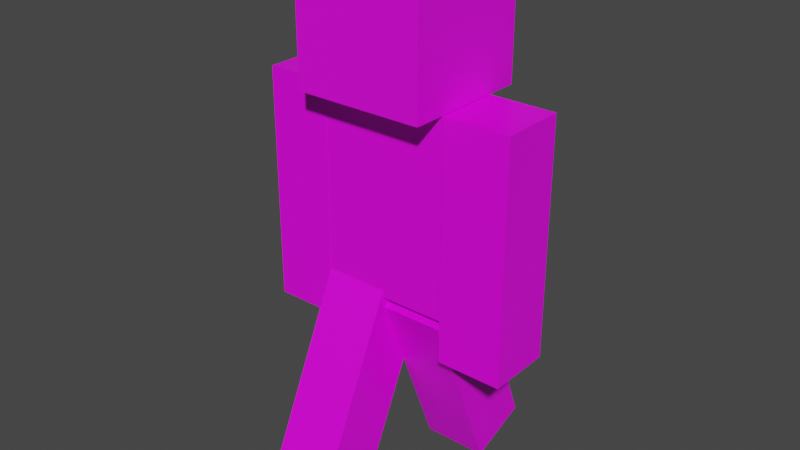 # Source: RigforKrunghfghfgkr.blend  (saved by Blender 2.82.7; exported with 4.5.12 LTS)
import bpy
from mathutils import Matrix  # noqa: F401  (used for matrix-valued properties, if any)

bpy.ops.wm.read_factory_settings(use_empty=True)
scene = bpy.context.scene
scene.name = 'Scene'

# ---- collections
col_collection = bpy.data.collections.new('Collection'); scene.collection.children.link(col_collection)

# ---- images (referenced by path relative to the original .blend; pixels are not part of the script)
import os
ASSET_DIR = os.environ.get("B2B_ASSET_DIR", "")  # directory of the original .blend (textures are referenced by path, not embedded)
HERE = os.path.dirname(os.path.abspath(__file__))  # packed textures are extracted next to this script under _unpacked/

def load_image(name, relpath, width, height, colorspace="sRGB"):
    """Load a texture the original file referenced (path relative to the .blend, or extracted next to this script)."""
    p = next((c for c in (os.path.join(HERE, relpath), os.path.join(ASSET_DIR, relpath)) if relpath and os.path.exists(c)), "")
    if p:
        img = bpy.data.images.load(p, check_existing=True)
        img.name = name
    else:  # same state as the original file: an image datablock whose file is absent (Cycles renders it pink)
        img = bpy.data.images.new(name, width, height)
        img.source = "FILE"
        img.filepath = "//" + (relpath or name)
    img.colorspace_settings.name = colorspace
    return img
img_finnisched_krunkerrm_dl_png_001 = load_image('Finnisched KrunkerrMödl.png.001', 'Finnisched KrunkerrMödl.png', 1024, 1024, 'sRGB')
img_finnisched_krunkerrm_dl_png_002 = load_image('Finnisched KrunkerrMödl.png.002', 'Finnisched KrunkerrMödl.png', 1024, 1024, 'sRGB')

# ---- materials (node trees are filled in below, after node groups)
mat_material_016 = bpy.data.materials.new('Material.016')
mat_material_016.use_transparent_shadow = False
mat_material_016.preview_render_type = 'CUBE'
mat_material_001 = bpy.data.materials.new('Material.001')
mat_material_001.alpha_threshold = 0.0
mat_material_001.use_transparent_shadow = False
mat_material_001.line_color = (0.0, 0.0, 0.0, 1.0)
mat_material_002 = bpy.data.materials.new('Material.002')
mat_material_002.alpha_threshold = 0.0
mat_material_002.use_transparent_shadow = False
mat_material_002.line_color = (0.0, 0.0, 0.0, 1.0)
mat_material_003 = bpy.data.materials.new('Material.003')
mat_material_003.alpha_threshold = 0.0
mat_material_003.use_transparent_shadow = False
mat_material_003.line_color = (0.0, 0.0, 0.0, 1.0)
mat_material_004 = bpy.data.materials.new('Material.004')
mat_material_004.alpha_threshold = 0.0
mat_material_004.use_transparent_shadow = False
mat_material_004.line_color = (0.0, 0.0, 0.0, 1.0)
mat_material_005 = bpy.data.materials.new('Material.005')
mat_material_005.alpha_threshold = 0.0
mat_material_005.use_transparent_shadow = False
mat_material_005.line_color = (0.0, 0.0, 0.0, 1.0)

# ---- material node trees
mat_material_016.use_nodes = True; mat_material_016.node_tree.nodes.clear()
_N = mat_material_016.node_tree.nodes; _L = mat_material_016.node_tree.links
n0 = _N.new('ShaderNodeOutputMaterial'); n0.name = 'Material Output'; n0.location = (300, 300)
n1 = _N.new('ShaderNodeBsdfPrincipled'); n1.name = 'Principled BSDF'; n1.location = (10, 300)
n1.distribution = 'GGX'
n1.subsurface_method = 'BURLEY'
n1.inputs[3].default_value = 1.45
n1.inputs[27].default_value = (0.0, 0.0, 0.0, 1.0)
n1.inputs[28].default_value = 1.0
n2 = _N.new('ShaderNodeTexImage'); n2.name = 'Image Texture'; n2.location = (-280, 280)
n2.image = img_finnisched_krunkerrm_dl_png_001
n2.interpolation = 'Closest'
_L.new(n1.outputs[0], n0.inputs[0])
_L.new(n2.outputs[0], n1.inputs[0])
n0.is_active_output = True
mat_material_001.use_nodes = True; mat_material_001.node_tree.nodes.clear()
_N = mat_material_001.node_tree.nodes; _L = mat_material_001.node_tree.links
n0 = _N.new('ShaderNodeOutputMaterial'); n0.name = 'Material Output'; n0.location = (300, 300)
n1 = _N.new('ShaderNodeBsdfPrincipled'); n1.name = 'Principled BSDF'; n1.location = (10, 300)
n1.distribution = 'GGX'
n1.subsurface_method = 'BURLEY'
n1.inputs[2].default_value = 0.4
n1.inputs[3].default_value = 1.45
n1.inputs[27].default_value = (0.0, 0.0, 0.0, 1.0)
n1.inputs[28].default_value = 1.0
n2 = _N.new('ShaderNodeTexImage'); n2.name = 'Image Texture'; n2.location = (-280, 280)
n2.image = img_finnisched_krunkerrm_dl_png_001
n2.interpolation = 'Closest'
_L.new(n1.outputs[0], n0.inputs[0])
_L.new(n2.outputs[0], n1.inputs[0])
n0.is_active_output = True
mat_material_002.use_nodes = True; mat_material_002.node_tree.nodes.clear()
_N = mat_material_002.node_tree.nodes; _L = mat_material_002.node_tree.links
n0 = _N.new('ShaderNodeOutputMaterial'); n0.name = 'Material Output'; n0.location = (300, 300)
n1 = _N.new('ShaderNodeBsdfPrincipled'); n1.name = 'Principled BSDF'; n1.location = (10, 300)
n1.distribution = 'GGX'
n1.subsurface_method = 'BURLEY'
n1.inputs[2].default_value = 0.4
n1.inputs[3].default_value = 1.45
n1.inputs[27].default_value = (0.0, 0.0, 0.0, 1.0)
n1.inputs[28].default_value = 1.0
n2 = _N.new('ShaderNodeTexImage'); n2.name = 'Image Texture'; n2.location = (-280, 280)
n2.image = img_finnisched_krunkerrm_dl_png_001
n2.interpolation = 'Closest'
_L.new(n1.outputs[0], n0.inputs[0])
_L.new(n2.outputs[0], n1.inputs[0])
n0.is_active_output = True
mat_material_003.use_nodes = True; mat_material_003.node_tree.nodes.clear()
_N = mat_material_003.node_tree.nodes; _L = mat_material_003.node_tree.links
n0 = _N.new('ShaderNodeOutputMaterial'); n0.name = 'Material Output'; n0.location = (300, 300)
n1 = _N.new('ShaderNodeBsdfPrincipled'); n1.name = 'Principled BSDF'; n1.location = (10, 300)
n1.distribution = 'GGX'
n1.subsurface_method = 'BURLEY'
n1.inputs[2].default_value = 0.4
n1.inputs[3].default_value = 1.45
n1.inputs[27].default_value = (0.0, 0.0, 0.0, 1.0)
n1.inputs[28].default_value = 1.0
n2 = _N.new('ShaderNodeTexImage'); n2.name = 'Image Texture'; n2.location = (-280, 280)
n2.image = img_finnisched_krunkerrm_dl_png_001
n2.interpolation = 'Closest'
_L.new(n1.outputs[0], n0.inputs[0])
_L.new(n2.outputs[0], n1.inputs[0])
n0.is_active_output = True
mat_material_004.use_nodes = True; mat_material_004.node_tree.nodes.clear()
_N = mat_material_004.node_tree.nodes; _L = mat_material_004.node_tree.links
n0 = _N.new('ShaderNodeOutputMaterial'); n0.name = 'Material Output'; n0.location = (300, 300)
n1 = _N.new('ShaderNodeBsdfPrincipled'); n1.name = 'Principled BSDF'; n1.location = (10, 300)
n1.distribution = 'GGX'
n1.subsurface_method = 'BURLEY'
n1.inputs[2].default_value = 0.4
n1.inputs[3].default_value = 1.45
n1.inputs[27].default_value = (0.0, 0.0, 0.0, 1.0)
n1.inputs[28].default_value = 1.0
n2 = _N.new('ShaderNodeTexImage'); n2.name = 'Image Texture'; n2.location = (-280, 280)
n2.image = img_finnisched_krunkerrm_dl_png_001
n2.interpolation = 'Closest'
_L.new(n1.outputs[0], n0.inputs[0])
_L.new(n2.outputs[0], n1.inputs[0])
n0.is_active_output = True
mat_material_005.use_nodes = True; mat_material_005.node_tree.nodes.clear()
_N = mat_material_005.node_tree.nodes; _L = mat_material_005.node_tree.links
n0 = _N.new('ShaderNodeOutputMaterial'); n0.name = 'Material Output'; n0.location = (300, 300)
n1 = _N.new('ShaderNodeBsdfPrincipled'); n1.name = 'Principled BSDF'; n1.location = (10, 300)
n1.distribution = 'GGX'
n1.subsurface_method = 'BURLEY'
n1.inputs[2].default_value = 0.4
n1.inputs[3].default_value = 1.45
n1.inputs[27].default_value = (0.0, 0.0, 0.0, 1.0)
n1.inputs[28].default_value = 1.0
n2 = _N.new('ShaderNodeTexImage'); n2.name = 'Image Texture'; n2.location = (-280, 280)
n2.image = img_finnisched_krunkerrm_dl_png_002
n2.interpolation = 'Closest'
_L.new(n1.outputs[0], n0.inputs[0])
_L.new(n2.outputs[0], n1.inputs[0])
n0.is_active_output = True

# ---- world
world_world = bpy.data.worlds.new('World'); scene.world = world_world
world_world.use_nodes = True; world_world.node_tree.nodes.clear()
_N = world_world.node_tree.nodes; _L = world_world.node_tree.links
n0 = _N.new('ShaderNodeOutputWorld'); n0.name = 'World Output'; n0.location = (300, 300)
n1 = _N.new('ShaderNodeBackground'); n1.name = 'Background'; n1.location = (10, 300)
n1.inputs[0].default_value = (0.05088, 0.05088, 0.05088, 1.0)
_L.new(n1.outputs[0], n0.inputs[0])
n0.is_active_output = True
world_world.color = (0.05088, 0.05088, 0.05088)
world_world.use_sun_shadow = False
world_world.sun_shadow_jitter_overblur = 0.0

# ---- meshes
me_cube = bpy.data.meshes.new('Cube')
me_cube.from_pydata([(1.0, 1.0, 2.0), (1.0, 1.0, 0.0), (1.0, -1.0, 2.0), (1.0, -1.0, 0.0), (-1.0, 1.0, 2.0), (-1.0, 1.0, 0.0), (-1.0, -1.0, 2.0), (-1.0, -1.0, 0.0), (1.0, 1.0, 1.0), (-1.0, -1.0, 1.0), (1.0, -1.0, 1.0), (-1.0, 1.0, 1.0), (0.0, 1.0, 0.0), (0.0, -1.0, 2.0), (0.0, -1.0, 0.0), (0.0, 1.0, 2.0), (0.0, 1.0, 1.0), (0.0, -1.0, 1.0), (-1.0, 0.0, 0.0), (1.0, 0.0, 2.0), (-1.0, 0.0, 2.0), (1.0, 0.0, 0.0), (1.0, 0.0, 1.0), (-1.0, 0.0, 1.0), (0.0, 0.0, 0.0), (0.0, 0.0, 2.0)], [], [(25, 20, 6, 13), (17, 13, 6, 9), (23, 20, 4, 11), (24, 21, 3, 14), (22, 19, 2, 10), (16, 15, 0, 8), (12, 16, 8, 1), (21, 22, 10, 3), (18, 23, 11, 5), (14, 17, 9, 7), (3, 10, 17, 14), (5, 11, 16, 12), (11, 4, 15, 16), (18, 24, 14, 7), (10, 2, 13, 17), (19, 25, 13, 2), (0, 15, 25, 19), (5, 12, 24, 18), (7, 9, 23, 18), (1, 8, 22, 21), (8, 0, 19, 22), (12, 1, 21, 24), (9, 6, 20, 23), (15, 4, 20, 25)])
_uv = me_cube.uv_layers.new(name='UVMap')
_uv.uv.foreach_set('vector', [0.313, 0.6874, 0.3131, 0.6248, 0.3757, 0.6248, 0.3756, 0.6874, 0.1877, 0.8125, 0.1876, 0.8751, 0.125, 0.875, 0.1251, 0.8124, 0.1876, 0.9377, 0.2502, 0.9377, 0.2501, 1.0, 0.1875, 1.0, 0.06239, 0.9376, 0.06234, 1.0, -0.0002593, 1.0, -0.0002082, 0.9375, 0.3128, 0.9378, 0.3128, 0.8752, 0.3755, 0.8752, 0.3754, 0.9378, 0.3129, 0.8126, 0.3128, 0.8752, 0.2502, 0.8751, 0.2503, 0.8125, 0.313, 0.75, 0.3129, 0.8126, 0.2503, 0.8125, 0.2504, 0.7499, 0.3127, 1.0, 0.3128, 0.9378, 0.3754, 0.9378, 0.3753, 1.0, 0.125, 0.9376, 0.1876, 0.9377, 0.1875, 1.0, 0.1249, 1.0, 0.1877, 0.7499, 0.1877, 0.8125, 0.1251, 0.8124, 0.1251, 0.7498, 0.2504, 0.7499, 0.2503, 0.8125, 0.1877, 0.8125, 0.1877, 0.7499, 0.3756, 0.75, 0.3755, 0.8126, 0.3129, 0.8126, 0.313, 0.75, 0.3755, 0.8126, 0.3755, 0.8752, 0.3128, 0.8752, 0.3129, 0.8126, 0.06244, 0.875, 0.06239, 0.9376, -0.0002082, 0.9375, -0.0001571, 0.8749, 0.2503, 0.8125, 0.2502, 0.8751, 0.1876, 0.8751, 0.1877, 0.8125, 0.313, 0.75, 0.313, 0.6874, 0.3756, 0.6874, 0.3756, 0.75, 0.2504, 0.7499, 0.2504, 0.6873, 0.313, 0.6874, 0.313, 0.75, 0.125, 0.875, 0.125, 0.9376, 0.06239, 0.9376, 0.06244, 0.875, 0.125, 0.875, 0.1876, 0.8751, 0.1876, 0.9377, 0.125, 0.9376, 0.2501, 1.0, 0.2502, 0.9377, 0.3128, 0.9378, 0.3127, 1.0, 0.2502, 0.9377, 0.2502, 0.8751, 0.3128, 0.8752, 0.3128, 0.9378, 0.125, 0.9376, 0.1249, 1.0, 0.06234, 1.0, 0.06239, 0.9376, 0.1876, 0.8751, 0.2502, 0.8751, 0.2502, 0.9377, 0.1876, 0.9377, 0.2504, 0.6873, 0.2505, 0.6247, 0.3131, 0.6248, 0.313, 0.6874])
me_cube.materials.append(mat_material_016)
me_cube.use_remesh_preserve_volume = False
me_cube.use_remesh_preserve_attributes = False
me_cube.use_mirror_vertex_groups = False
me_cube.update()
me_cube_001 = bpy.data.meshes.new('Cube.001')
me_cube_001.from_pydata([(1.0, 0.5, 1.5), (1.0, 0.5, -1.5), (1.0, -0.5, 1.5), (1.0, -0.5, -1.5), (-1.0, 0.5, 1.5), (-1.0, 0.5, -1.5), (-1.0, -0.5, 1.5), (-1.0, -0.5, -1.5)], [], [(0, 4, 6, 2), (3, 2, 6, 7), (7, 6, 4, 5), (5, 1, 3, 7), (1, 0, 2, 3), (5, 4, 0, 1)])
_uv = me_cube_001.uv_layers.new(name='UVMap')
_uv.uv.foreach_set('vector', [0.856, 0.9661, 0.733, 0.9661, 0.733, 0.9046, 0.856, 0.9046, 0.6113, 0.9049, 0.6113, 0.7205, 0.7342, 0.7205, 0.7342, 0.9049, 0.8583, 0.9059, 0.8583, 0.7215, 0.9197, 0.7215, 0.9197, 0.9059, 0.7341, 0.966, 0.6111, 0.9661, 0.6111, 0.9046, 0.7341, 0.9046, 0.609, 0.7214, 0.609, 0.9058, 0.5475, 0.9058, 0.5475, 0.7214, 0.7342, 0.9049, 0.7342, 0.7205, 0.8572, 0.7205, 0.8572, 0.9049])
me_cube_001.materials.append(mat_material_001)
me_cube_001.use_remesh_preserve_volume = False
me_cube_001.use_remesh_preserve_attributes = False
me_cube_001.use_mirror_vertex_groups = False
me_cube_001.update()
me_cube_002 = bpy.data.meshes.new('Cube.002')
me_cube_002.from_pydata([(0.5, 0.5, 0.0), (0.5, 0.5, -3.0), (0.5, -0.5, 0.0), (0.5, -0.5, -3.0), (-0.5, 0.5, 0.0), (-0.5, 0.5, -3.0), (-0.5, -0.5, 0.0), (-0.5, -0.5, -3.0), (0.5, 0.5, -0.5), (0.5, 0.5, -1.0), (0.5, 0.5, -1.5), (0.5, 0.5, -2.0), (0.5, 0.5, -2.5), (-0.5, -0.5, -2.5), (-0.5, -0.5, -2.0), (-0.5, -0.5, -1.5), (-0.5, -0.5, -1.0), (-0.5, -0.5, -0.5), (0.5, -0.5, -0.5), (0.5, -0.5, -1.0), (0.5, -0.5, -1.5), (0.5, -0.5, -2.0), (0.5, -0.5, -2.5), (-0.5, 0.5, -0.5), (-0.5, 0.5, -1.0), (-0.5, 0.5, -1.5), (-0.5, 0.5, -2.0), (-0.5, 0.5, -2.5), (-7.451e-09, 0.5, -3.0), (-7.451e-09, -0.5, 0.0), (-7.451e-09, -0.5, -3.0), (-7.451e-09, 0.5, 0.0), (-7.451e-09, 0.5, -2.5), (-7.451e-09, 0.5, -2.0), (-7.451e-09, 0.5, -1.5), (-7.451e-09, 0.5, -1.0), (-7.451e-09, 0.5, -0.5), (-7.451e-09, -0.5, -2.5), (-7.451e-09, -0.5, -2.0), (-7.451e-09, -0.5, -1.5), (-7.451e-09, -0.5, -1.0), (-7.451e-09, -0.5, -0.5), (-0.5, 4.441e-16, -3.0), (0.5, 4.441e-16, 0.0), (-0.5, 4.441e-16, 0.0), (0.5, 4.441e-16, -3.0), (0.5, 4.441e-16, -2.5), (0.5, 4.441e-16, -2.0), (0.5, 4.441e-16, -1.5), (0.5, 4.441e-16, -1.0), (0.5, 4.441e-16, -0.5), (-0.5, 4.441e-16, -2.5), (-0.5, 4.441e-16, -2.0), (-0.5, 4.441e-16, -1.5), (-0.5, 4.441e-16, -1.0), (-0.5, 4.441e-16, -0.5), (-7.451e-09, 4.441e-16, -3.0), (-7.451e-09, 4.441e-16, 0.0)], [], [(57, 44, 6, 29), (41, 29, 6, 17), (55, 44, 4, 23), (56, 45, 3, 30), (50, 43, 2, 18), (36, 31, 0, 8), (28, 32, 12, 1), (32, 33, 11, 12), (33, 34, 10, 11), (34, 35, 9, 10), (35, 36, 8, 9), (45, 46, 22, 3), (46, 47, 21, 22), (47, 48, 20, 21), (48, 49, 19, 20), (49, 50, 18, 19), (42, 51, 27, 5), (51, 52, 26, 27), (52, 53, 25, 26), (53, 54, 24, 25), (54, 55, 23, 24), (30, 37, 13, 7), (37, 38, 14, 13), (38, 39, 15, 14), (39, 40, 16, 15), (40, 41, 17, 16), (19, 18, 41, 40), (20, 19, 40, 39), (21, 20, 39, 38), (22, 21, 38, 37), (3, 22, 37, 30), (24, 23, 36, 35), (25, 24, 35, 34), (26, 25, 34, 33), (27, 26, 33, 32), (5, 27, 32, 28), (23, 4, 31, 36), (42, 56, 30, 7), (18, 2, 29, 41), (43, 57, 29, 2), (0, 31, 57, 43), (5, 28, 56, 42), (16, 17, 55, 54), (15, 16, 54, 53), (14, 15, 53, 52), (13, 14, 52, 51), (7, 13, 51, 42), (9, 8, 50, 49), (10, 9, 49, 48), (11, 10, 48, 47), (12, 11, 47, 46), (1, 12, 46, 45), (8, 0, 43, 50), (28, 1, 45, 56), (17, 6, 44, 55), (31, 4, 44, 57)])
_uv = me_cube_002.uv_layers.new(name='UVMap')
_uv.uv.foreach_set('vector', [0.2841, 0.5949, 0.2554, 0.5949, 0.2554, 0.5662, 0.2841, 0.5662, 0.341, 0.4131, 0.341, 0.3844, 0.3697, 0.3844, 0.3697, 0.4131, 0.2165, 0.4126, 0.2165, 0.3839, 0.2452, 0.3839, 0.2452, 0.4126, 0.3415, 0.5949, 0.3702, 0.5949, 0.3702, 0.6236, 0.3415, 0.6236, 0.4044, 0.5284, 0.4044, 0.5571, 0.3757, 0.5571, 0.3757, 0.5284, 0.2836, 0.528, 0.2836, 0.5567, 0.2549, 0.5567, 0.2549, 0.528, 0.2836, 0.3844, 0.2836, 0.4131, 0.2549, 0.4131, 0.2549, 0.3844, 0.2836, 0.4131, 0.2836, 0.4418, 0.2549, 0.4418, 0.2549, 0.4131, 0.2836, 0.4418, 0.2836, 0.4706, 0.2549, 0.4706, 0.2549, 0.4418, 0.2836, 0.4706, 0.2836, 0.4993, 0.2549, 0.4993, 0.2549, 0.4706, 0.2836, 0.4993, 0.2836, 0.528, 0.2549, 0.528, 0.2549, 0.4993, 0.4044, 0.3848, 0.4044, 0.4136, 0.3757, 0.4136, 0.3757, 0.3848, 0.4044, 0.4136, 0.4044, 0.4423, 0.3757, 0.4423, 0.3757, 0.4136, 0.4044, 0.4423, 0.4044, 0.471, 0.3757, 0.471, 0.3757, 0.4423, 0.4044, 0.471, 0.4044, 0.4997, 0.3757, 0.4997, 0.3757, 0.471, 0.4044, 0.4997, 0.4044, 0.5284, 0.3757, 0.5284, 0.3757, 0.4997, 0.2165, 0.5562, 0.2165, 0.5275, 0.2452, 0.5275, 0.2452, 0.5562, 0.2165, 0.5275, 0.2165, 0.4988, 0.2452, 0.4988, 0.2452, 0.5275, 0.2165, 0.4988, 0.2165, 0.4701, 0.2452, 0.4701, 0.2452, 0.4988, 0.2165, 0.4701, 0.2165, 0.4414, 0.2452, 0.4414, 0.2452, 0.4701, 0.2165, 0.4414, 0.2165, 0.4126, 0.2452, 0.4126, 0.2452, 0.4414, 0.341, 0.5567, 0.341, 0.528, 0.3697, 0.528, 0.3697, 0.5567, 0.341, 0.528, 0.341, 0.4993, 0.3697, 0.4993, 0.3697, 0.528, 0.341, 0.4993, 0.341, 0.4706, 0.3697, 0.4706, 0.3697, 0.4993, 0.341, 0.4706, 0.341, 0.4418, 0.3697, 0.4418, 0.3697, 0.4706, 0.341, 0.4418, 0.341, 0.4131, 0.3697, 0.4131, 0.3697, 0.4418, 0.3123, 0.4418, 0.3123, 0.4131, 0.341, 0.4131, 0.341, 0.4418, 0.3123, 0.4706, 0.3123, 0.4418, 0.341, 0.4418, 0.341, 0.4706, 0.3123, 0.4993, 0.3123, 0.4706, 0.341, 0.4706, 0.341, 0.4993, 0.3123, 0.528, 0.3123, 0.4993, 0.341, 0.4993, 0.341, 0.528, 0.3123, 0.5567, 0.3123, 0.528, 0.341, 0.528, 0.341, 0.5567, 0.3123, 0.4993, 0.3123, 0.528, 0.2836, 0.528, 0.2836, 0.4993, 0.3123, 0.4706, 0.3123, 0.4993, 0.2836, 0.4993, 0.2836, 0.4706, 0.3123, 0.4418, 0.3123, 0.4706, 0.2836, 0.4706, 0.2836, 0.4418, 0.3123, 0.4131, 0.3123, 0.4418, 0.2836, 0.4418, 0.2836, 0.4131, 0.3123, 0.3844, 0.3123, 0.4131, 0.2836, 0.4131, 0.2836, 0.3844, 0.3123, 0.528, 0.3123, 0.5567, 0.2836, 0.5567, 0.2836, 0.528, 0.3128, 0.5949, 0.3415, 0.5949, 0.3415, 0.6236, 0.3128, 0.6236, 0.3123, 0.4131, 0.3123, 0.3844, 0.341, 0.3844, 0.341, 0.4131, 0.3128, 0.5949, 0.2841, 0.5949, 0.2841, 0.5662, 0.3128, 0.5662, 0.3128, 0.6236, 0.2841, 0.6236, 0.2841, 0.5949, 0.3128, 0.5949, 0.3128, 0.5662, 0.3415, 0.5662, 0.3415, 0.5949, 0.3128, 0.5949, 0.1878, 0.4414, 0.1878, 0.4126, 0.2165, 0.4126, 0.2165, 0.4414, 0.1878, 0.4701, 0.1878, 0.4414, 0.2165, 0.4414, 0.2165, 0.4701, 0.1878, 0.4988, 0.1878, 0.4701, 0.2165, 0.4701, 0.2165, 0.4988, 0.1878, 0.5275, 0.1878, 0.4988, 0.2165, 0.4988, 0.2165, 0.5275, 0.1878, 0.5562, 0.1878, 0.5275, 0.2165, 0.5275, 0.2165, 0.5562, 0.4331, 0.4997, 0.4331, 0.5284, 0.4044, 0.5284, 0.4044, 0.4997, 0.4331, 0.471, 0.4331, 0.4997, 0.4044, 0.4997, 0.4044, 0.471, 0.4331, 0.4423, 0.4331, 0.471, 0.4044, 0.471, 0.4044, 0.4423, 0.4331, 0.4136, 0.4331, 0.4423, 0.4044, 0.4423, 0.4044, 0.4136, 0.4331, 0.3848, 0.4331, 0.4136, 0.4044, 0.4136, 0.4044, 0.3848, 0.4331, 0.5284, 0.4331, 0.5571, 0.4044, 0.5571, 0.4044, 0.5284, 0.3415, 0.5662, 0.3702, 0.5662, 0.3702, 0.5949, 0.3415, 0.5949, 0.1878, 0.4126, 0.1878, 0.3839, 0.2165, 0.3839, 0.2165, 0.4126, 0.2841, 0.6236, 0.2554, 0.6236, 0.2554, 0.5949, 0.2841, 0.5949])
me_cube_002.materials.append(mat_material_002)
me_cube_002.use_remesh_preserve_volume = False
me_cube_002.use_remesh_preserve_attributes = False
me_cube_002.use_mirror_vertex_groups = False
me_cube_002.update()
me_cube_003 = bpy.data.meshes.new('Cube.003')
me_cube_003.from_pydata([(0.5, 0.5, 0.0), (0.5, 0.5, -3.0), (0.5, -0.5, 0.0), (0.5, -0.5, -3.0), (-0.5, 0.5, 0.0), (-0.5, 0.5, -3.0), (-0.5, -0.5, 0.0), (-0.5, -0.5, -3.0)], [], [(5, 1, 3, 7), (4, 0, 1, 5), (6, 4, 5, 7), (3, 2, 6, 7), (0, 4, 6, 2), (2, 3, 1, 0)])
_uv = me_cube_003.uv_layers.new(name='UVMap')
_uv.uv.foreach_set('vector', [0.2846, 0.534, 0.2846, 0.511, 0.3077, 0.511, 0.3077, 0.534, 0.2846, 0.534, 0.2616, 0.534, 0.2616, 0.465, 0.2846, 0.465, 0.31, 0.3964, 0.333, 0.3964, 0.333, 0.4655, 0.31, 0.4655, 0.379, 0.5345, 0.379, 0.4655, 0.402, 0.4655, 0.402, 0.5345, 0.2616, 0.511, 0.2616, 0.534, 0.2386, 0.534, 0.2386, 0.511, 0.1926, 0.5571, 0.1926, 0.488, 0.2156, 0.488, 0.2156, 0.5571])
me_cube_003.materials.append(mat_material_003)
me_cube_003.use_remesh_preserve_volume = False
me_cube_003.use_remesh_preserve_attributes = False
me_cube_003.use_mirror_vertex_groups = False
me_cube_003.update()
me_cube_004 = bpy.data.meshes.new('Cube.004')
me_cube_004.from_pydata([(1.0, 0.5, 0.5), (1.0, 0.5, -2.5), (1.0, -0.5, 0.5), (1.0, -0.5, -2.5), (0.0, 0.5, 0.5), (0.0, 0.5, -2.5), (0.0, -0.5, 0.5), (0.0, -0.5, -2.5), (0.0, -0.5, -1.0), (0.0, 0.5, -1.0), (1.0, -0.5, -1.0), (1.0, 0.5, -1.0)], [], [(5, 1, 3, 7), (9, 11, 1, 5), (6, 4, 9, 8), (8, 9, 5, 7), (2, 10, 11, 0), (10, 2, 6, 8), (0, 4, 6, 2), (10, 3, 1, 11), (3, 10, 8, 7), (4, 0, 11, 9)])
_uv = me_cube_004.uv_layers.new(name='UVMap')
_uv.uv.foreach_set('vector', [0.5624, 0.5626, 0.5624, 0.6251, 0.4999, 0.6251, 0.4999, 0.5626, 0.5008, 0.4692, 0.4391, 0.4696, 0.4391, 0.3759, 0.5016, 0.3759, 0.5624, 0.5626, 0.4999, 0.5626, 0.5008, 0.4692, 0.5624, 0.4688, 0.5624, 0.4688, 0.5008, 0.4692, 0.4999, 0.375, 0.5624, 0.375, 0.6251, 0.5625, 0.6251, 0.4687, 0.6876, 0.4687, 0.6876, 0.5625, 0.4999, 0.2812, 0.4999, 0.375, 0.4374, 0.375, 0.4374, 0.2812, 0.5624, 0.6251, 0.5624, 0.5626, 0.625, 0.5626, 0.625, 0.6251, 0.6251, 0.4687, 0.6251, 0.3749, 0.6876, 0.3749, 0.6876, 0.4687, 0.4999, 0.1874, 0.4999, 0.2812, 0.4374, 0.2812, 0.4374, 0.1874, 0.5016, 0.5634, 0.4391, 0.5634, 0.4391, 0.4696, 0.5008, 0.4692])
me_cube_004.materials.append(mat_material_004)
me_cube_004.use_remesh_preserve_volume = False
me_cube_004.use_remesh_preserve_attributes = False
me_cube_004.use_mirror_vertex_groups = False
me_cube_004.update()
me_cube_005 = bpy.data.meshes.new('Cube.005')
me_cube_005.from_pydata([(1.0, 0.5, 0.5), (1.0, 0.5, -2.5), (1.0, -0.5, 0.5), (1.0, -0.5, -2.5), (0.0, 0.5, 0.5), (0.0, 0.5, -2.5), (0.0, -0.5, 0.5), (0.0, -0.5, -2.5), (0.0, -0.5, -1.0), (0.0, 0.5, -1.0), (1.0, -0.5, -1.0), (1.0, 0.5, -1.0)], [], [(5, 1, 3, 7), (9, 11, 1, 5), (6, 4, 9, 8), (8, 9, 5, 7), (2, 10, 11, 0), (10, 2, 6, 8), (0, 4, 6, 2), (10, 3, 1, 11), (3, 10, 8, 7), (4, 0, 11, 9)])
_uv = me_cube_005.uv_layers.new(name='UVMap')
_uv.uv.foreach_set('vector', [0.5624, 0.5626, 0.5624, 0.6251, 0.4999, 0.6251, 0.4999, 0.5626, 0.5008, 0.4692, 0.4391, 0.4696, 0.4391, 0.3759, 0.5016, 0.3759, 0.5624, 0.5626, 0.4999, 0.5626, 0.5008, 0.4692, 0.5624, 0.4688, 0.5624, 0.4688, 0.5008, 0.4692, 0.4999, 0.375, 0.5624, 0.375, 0.6251, 0.5625, 0.6251, 0.4687, 0.6876, 0.4687, 0.6876, 0.5625, 0.4999, 0.2812, 0.4999, 0.375, 0.4374, 0.375, 0.4374, 0.2812, 0.5624, 0.6251, 0.5624, 0.5626, 0.625, 0.5626, 0.625, 0.6251, 0.6251, 0.4687, 0.6251, 0.3749, 0.6876, 0.3749, 0.6876, 0.4687, 0.4999, 0.1874, 0.4999, 0.2812, 0.4374, 0.2812, 0.4374, 0.1874, 0.5016, 0.5634, 0.4391, 0.5634, 0.4391, 0.4696, 0.5008, 0.4692])
me_cube_005.materials.append(mat_material_005)
me_cube_005.use_remesh_preserve_volume = False
me_cube_005.use_remesh_preserve_attributes = False
me_cube_005.use_mirror_vertex_groups = False
me_cube_005.update()
arm_aol = bpy.data.armatures.new('AOL')  # bones are not reproduced

# ---- objects
ob_cube = bpy.data.objects.new('Cube', me_cube)
ob_cube_001 = bpy.data.objects.new('Cube.001', me_cube_001)
ob_cube_002 = bpy.data.objects.new('Cube.002', me_cube_002)
ob_cube_003 = bpy.data.objects.new('Cube.003', me_cube_003)
ob_cube_004 = bpy.data.objects.new('Cube.004', me_cube_004)
ob_cube_005 = bpy.data.objects.new('Cube.005', me_cube_005)
ob_armature = bpy.data.objects.new('Armature', arm_aol)

# ---- transforms, parenting, visibility, modifiers, constraints
ob_cube.location = (0.0, -5.17e-17, 1.809)
ob_cube.scale = (0.3015, 0.3015, 0.3015)
ob_cube.lock_rotations_4d = False
ob_cube.empty_display_type = 'ARROWS'
ob_cube.lineart.crease_threshold = 0.0
_vg = ob_cube.vertex_groups.new(name='Bone')
_vg = ob_cube.vertex_groups.new(name='Bone.001')
for _i, _w in zip([0, 1, 2, 3, 4, 5, 6, 7, 8, 9, 10, 11, 12, 13, 14, 15, 16, 17, 18, 19, 20, 21, 22, 23, 24, 25], [0.9933, 0.9665, 0.9792, 0.605, 0.9788, 0.5979, 0.9933, 0.9665, 0.9865, 0.9865, 0.924, 0.9227, 0.9341, 0.9931, 0.9351, 0.993, 0.9795, 0.9799, 0.9341, 0.9931, 0.993, 0.9351, 0.9799, 0.9795, 1.0, 1.0]): _vg.add([_i], _w, 'REPLACE')
_vg = ob_cube.vertex_groups.new(name='Bone.002')
for _i, _w in zip([3, 10, 14, 21], [0.3936, 0.07521, 0.06201, 0.06201]): _vg.add([_i], _w, 'REPLACE')
_vg = ob_cube.vertex_groups.new(name='Bone.003')
_vg = ob_cube.vertex_groups.new(name='Bone.004')
for _i, _w in zip([5, 11, 12, 18], [0.4007, 0.07656, 0.06313, 0.06313]): _vg.add([_i], _w, 'REPLACE')
_vg = ob_cube.vertex_groups.new(name='Bone.005')
_vg = ob_cube.vertex_groups.new(name='Bone.007')
_vg = ob_cube.vertex_groups.new(name='Bone.008')
_m = ob_cube.modifiers.new('Armature', 'ARMATURE')
ob_cube_001.location = (0.0, -5.17e-17, 1.357)
ob_cube_001.scale = (0.3015, 0.3015, 0.3015)
ob_cube_001.lock_rotations_4d = False
ob_cube_001.empty_display_type = 'ARROWS'
ob_cube_001.lineart.crease_threshold = 0.0
_vg = ob_cube_001.vertex_groups.new(name='Bone')
_vg = ob_cube_001.vertex_groups.new(name='Bone.001')
_vg = ob_cube_001.vertex_groups.new(name='Bone.002')
for _i, _w in zip([0, 2, 3, 4, 5, 6], [0.1961, 0.7275, 0.01296, 0.7275, 0.01256, 0.1965]): _vg.add([_i], _w, 'REPLACE')
_vg = ob_cube_001.vertex_groups.new(name='Bone.003')
for _i, _w in zip([1, 3, 4, 5, 6, 7], [0.04454, 0.08223, 0.04159, 0.871, 0.03937, 0.9142]): _vg.add([_i], _w, 'REPLACE')
_vg = ob_cube_001.vertex_groups.new(name='Bone.004')
for _i, _w in zip([0, 1, 3, 5], [0.02177, 0.8474, 0.17, 0.07012]): _vg.add([_i], _w, 'REPLACE')
_vg = ob_cube_001.vertex_groups.new(name='Bone.005')
for _i, _w in zip([2, 4, 6], [0.06529, 0.1526, 0.7271]): _vg.add([_i], _w, 'REPLACE')
_vg = ob_cube_001.vertex_groups.new(name='Bone.006')
for _i, _w in zip([0, 2, 4], [0.7276, 0.1527, 0.06534]): _vg.add([_i], _w, 'REPLACE')
_vg = ob_cube_001.vertex_groups.new(name='Bone.007')
_vg = ob_cube_001.vertex_groups.new(name='Bone.008')
_vg = ob_cube_001.vertex_groups.new(name='Bone.010')
_vg = ob_cube_001.vertex_groups.new(name='Bone.009')
for _i, _w in zip([1, 2, 3, 7], [0.07762, 0.01252, 0.7023, 0.0237]): _vg.add([_i], _w, 'REPLACE')
_m = ob_cube_001.modifiers.new('Armature', 'ARMATURE')
_m = ob_cube_001.modifiers.new('Armature.001', 'ARMATURE')
ob_cube_002.location = (-0.1507, -1.856e-16, 0.9047)
ob_cube_002.rotation_euler = (-0.4358, -0.0, 0.0)
ob_cube_002.scale = (0.3015, 0.3015, 0.3015)
ob_cube_002.lock_rotations_4d = False
ob_cube_002.empty_display_type = 'ARROWS'
ob_cube_002.lineart.crease_threshold = 0.0
_vg = ob_cube_002.vertex_groups.new(name='Bone')
for _i, _w in zip([0, 2, 4, 8, 9, 18, 29, 31, 36, 43, 49, 50, 57], [0.6701, 0.2326, 0.04411, 0.1773, 0.04015, 0.06776, 0.0121, 0.1451, 0.05785, 1.0, 0.02037, 0.1804, 0.07276]): _vg.add([_i], _w, 'REPLACE')
_vg = ob_cube_002.vertex_groups.new(name='Bone.001')
_vg = ob_cube_002.vertex_groups.new(name='Bone.002')
_vg = ob_cube_002.vertex_groups.new(name='Bone.003')
_vg = ob_cube_002.vertex_groups.new(name='Bone.004')
_vg = ob_cube_002.vertex_groups.new(name='Bone.005')
_vg = ob_cube_002.vertex_groups.new(name='Bone.007')
for _i, _w in zip([0, 1, 2, 3, 4, 5, 6, 7, 8, 9, 10, 11, 12, 13, 14, 15, 16, 17, 18, 19, 20, 21, 22, 23, 24, 25, 26, 27, 28, 29, 30, 31, 32, 33, 34, 35, 36, 37, 38, 39, 40, 41, 42, 44, 45, 46, 47, 48, 49, 50, 51, 52, 53, 54, 55, 56, 57], [0.3299, 0.9997, 0.7674, 0.9999, 0.9529, 0.9999, 0.9885, 1.0, 0.8227, 0.9549, 0.9887, 0.9972, 0.9993, 1.0, 0.9999, 0.9996, 0.9988, 0.9961, 0.9322, 0.9831, 0.996, 0.9991, 0.9998, 0.9783, 0.9918, 0.9972, 0.9991, 0.9997, 0.9999, 0.969, 1.0, 0.8549, 0.9996, 0.9985, 0.9945, 0.9814, 0.9421, 1.0, 0.9999, 0.9995, 0.9979, 0.9918, 1.0, 0.9808, 0.9999, 0.9996, 0.9984, 0.9927, 0.9648, 0.8196, 0.9999, 0.9998, 0.9993, 0.998, 0.994, 1.0, 0.9272]): _vg.add([_i], _w, 'REPLACE')
_vg = ob_cube_002.vertex_groups.new(name='Bone.008')
_m = ob_cube_002.modifiers.new('Armature', 'ARMATURE')
ob_cube_003.location = (0.1507, -5.17e-17, 0.9047)
ob_cube_003.rotation_euler = (0.3727, -0.0, 0.0)
ob_cube_003.scale = (0.3015, 0.3015, 0.3015)
ob_cube_003.lock_rotations_4d = False
ob_cube_003.empty_display_type = 'ARROWS'
ob_cube_003.lineart.crease_threshold = 0.0
_vg = ob_cube_003.vertex_groups.new(name='Bone')
for _i, _w in zip([0, 4, 6], [0.0243, 0.6163, 0.6516]): _vg.add([_i], _w, 'REPLACE')
_vg = ob_cube_003.vertex_groups.new(name='Bone.001')
_vg = ob_cube_003.vertex_groups.new(name='Bone.002')
_vg = ob_cube_003.vertex_groups.new(name='Bone.003')
_vg = ob_cube_003.vertex_groups.new(name='Bone.004')
_vg = ob_cube_003.vertex_groups.new(name='Bone.005')
_vg = ob_cube_003.vertex_groups.new(name='Bone.007')
_vg = ob_cube_003.vertex_groups.new(name='Bone.008')
for _i, _w in zip([0, 1, 2, 3, 4, 5, 6, 7], [0.9628, 0.9999, 0.9769, 1.0, 0.3837, 0.9998, 0.3484, 0.9999]): _vg.add([_i], _w, 'REPLACE')
_m = ob_cube_003.modifiers.new('Armature', 'ARMATURE')
ob_cube_004.parent = ob_armature
ob_cube_004.matrix_parent_inverse = Matrix(((-1.0, 0.0, 8.742e-08, -0.4608), (0.0, 1.0, -0.0, 0.0), (-8.742e-08, 0.0, -1.0, 1.715), (-0.0, -0.0, -0.0, 1.0)))
ob_cube_004.location = (0.3054, -5.17e-17, 1.625)
ob_cube_004.scale = (0.3054, 0.3054, 0.3676)
ob_cube_004.lock_rotations_4d = False
ob_cube_004.empty_display_type = 'ARROWS'
ob_cube_004.lineart.crease_threshold = 0.0
_vg = ob_cube_004.vertex_groups.new(name='AOR')
_vg = ob_cube_004.vertex_groups.new(name='AUR')
_vg = ob_cube_004.vertex_groups.new(name='AOL')
for _i, _w in zip([0, 1, 2, 3, 4, 5, 6, 7, 8, 9, 10, 11], [1.0, 2.26e-06, 1.0, 1.437e-05, 1.0, 0.01798, 1.0, 0.00452, 1.0, 1.0, 1.0, 1.0]): _vg.add([_i], _w, 'REPLACE')
_vg = ob_cube_004.vertex_groups.new(name='AUL')
for _i, _w in zip([0, 1, 2, 3, 4, 5, 6, 7, 8, 9, 10, 11], [0.02211, 0.9997, 0.009241, 1.0, 0.02046, 1.0, 0.02043, 1.0, 7.137e-06, 0.005914, 4.805e-05, 0.004931]): _vg.add([_i], _w, 'REPLACE')
_vg = ob_cube_004.vertex_groups.new(name='Bone.004')
_vg = ob_cube_004.vertex_groups.new(name='Bone.005')
_vg = ob_cube_004.vertex_groups.new(name='Bone.007')
_vg = ob_cube_004.vertex_groups.new(name='Bone.008')
_vg = ob_cube_004.vertex_groups.new(name='Bone.010')
_vg = ob_cube_004.vertex_groups.new(name='Bone.006')
for _i, _w in zip([0, 1, 2, 3, 4, 5, 6, 7, 8, 9, 10, 11], [0.9973, 0.06161, 0.9978, 0.0718, 0.9979, 0.07016, 0.9979, 0.06613, 0.9672, 0.9672, 0.9664, 0.9661]): _vg.add([_i], _w, 'REPLACE')
_vg = ob_cube_004.vertex_groups.new(name='Bone.009')
for _i, _w in zip([1, 3, 5, 7, 8, 9, 10, 11], [0.9832, 0.9815, 0.9777, 0.9339, 0.01568, 0.01551, 0.0172, 0.01776]): _vg.add([_i], _w, 'REPLACE')
_m = ob_cube_004.modifiers.new('Armature', 'ARMATURE')
_m = ob_cube_004.modifiers.new('Armature.001', 'ARMATURE')
_m = ob_cube_004.modifiers.new('Armature.002', 'ARMATURE')
_m.object = ob_armature
ob_cube_005.parent = ob_armature
ob_cube_005.matrix_parent_inverse = Matrix(((-1.0, 0.0, 8.742e-08, -0.4608), (0.0, 1.0, -0.0, 0.0), (-8.742e-08, 0.0, -1.0, 1.715), (-0.0, -0.0, -0.0, 1.0)))
ob_cube_005.location = (-0.3, -5.17e-17, 1.625)
ob_cube_005.rotation_euler = (0.0, -0.0, 3.142)
ob_cube_005.scale = (0.3054, 0.3054, 0.3676)
ob_cube_005.lock_rotations_4d = False
ob_cube_005.empty_display_type = 'ARROWS'
ob_cube_005.lineart.crease_threshold = 0.0
_vg = ob_cube_005.vertex_groups.new(name='AOR')
for _i, _w in zip([0, 1, 2, 3, 4, 5, 6, 7, 8, 9, 10, 11], [0.9976, 0.05764, 0.998, 0.0664, 0.9977, 0.07126, 0.9977, 0.06771, 0.9654, 0.9655, 0.968, 0.9678]): _vg.add([_i], _w, 'REPLACE')
_vg = ob_cube_005.vertex_groups.new(name='AUR')
for _i, _w in zip([1, 3, 5, 7, 8, 9, 10, 11], [0.9424, 0.9336, 0.9287, 0.9323, 0.01922, 0.01907, 0.01403, 0.01448]): _vg.add([_i], _w, 'REPLACE')
_vg = ob_cube_005.vertex_groups.new(name='AOL')
_vg = ob_cube_005.vertex_groups.new(name='AUL')
_vg = ob_cube_005.vertex_groups.new(name='Bone.004')
_vg = ob_cube_005.vertex_groups.new(name='Bone.005')
for _i, _w in zip([0, 2, 4, 6, 8, 9, 10, 11], [0.9986, 0.9987, 0.9988, 0.9987, 0.4993, 0.4994, 0.4993, 0.4993]): _vg.add([_i], _w, 'REPLACE')
_vg = ob_cube_005.vertex_groups.new(name='Bone.007')
_vg = ob_cube_005.vertex_groups.new(name='Bone.008')
_vg = ob_cube_005.vertex_groups.new(name='Bone.010')
for _i, _w in zip([1, 3, 5, 7, 8, 9, 10, 11], [0.9921, 0.9879, 0.9922, 0.9925, 0.4962, 0.4961, 0.4939, 0.496]): _vg.add([_i], _w, 'REPLACE')
_vg = ob_cube_005.vertex_groups.new(name='Bone.006')
_vg = ob_cube_005.vertex_groups.new(name='Bone.009')
_m = ob_cube_005.modifiers.new('Armature', 'ARMATURE')
_m = ob_cube_005.modifiers.new('Armature.001', 'ARMATURE')
_m = ob_cube_005.modifiers.new('Armature.002', 'ARMATURE')
_m.object = ob_armature
ob_armature.location = (-0.4608, 0.0, 1.715)
ob_armature.rotation_euler = (0.0, 3.142, 0.0)
ob_armature.show_in_front = True
ob_armature.lineart.crease_threshold = 0.0

# ---- collection membership
col_collection.objects.link(ob_cube)
col_collection.objects.link(ob_cube_001)
col_collection.objects.link(ob_cube_002)
col_collection.objects.link(ob_cube_003)
col_collection.objects.link(ob_cube_004)
col_collection.objects.link(ob_cube_005)
col_collection.objects.link(ob_armature)

# ---- scene / render settings (as saved in the file)
scene.frame_start = 1; scene.frame_end = 250; scene.frame_set(1)
scene.render.engine = 'BLENDER_EEVEE_NEXT'
scene.cycles.use_denoising = False
scene.cycles.samples = 128
scene.cycles.sampling_pattern = 'TABULATED_SOBOL'
scene.cycles.use_adaptive_sampling = False
scene.cycles.use_light_tree = False
scene.view_settings.view_transform = 'Filmic'
bpy.context.view_layer.update()

# ---- added for rendering (the .blend has no active camera and no usable light): camera, sun
cam_auto = bpy.data.cameras.new('AutoCamera')
cam_auto.lens = 50.0
cam_auto.sensor_width = 36.0
cam_auto.clip_end = 1000.0
ob_auto_camera = bpy.data.objects.new('AutoCamera', cam_auto)
scene.collection.objects.link(ob_auto_camera)
ob_auto_camera.location = (2.67246, -3.24506, 3.34458)
ob_auto_camera.rotation_euler = (1.09748, -7.21219e-08, 0.694738)
scene.camera = ob_auto_camera
light_auto_sun = bpy.data.lights.new('AutoSun', 'SUN')
light_auto_sun.energy = 3.0
light_auto_sun.angle = 0.0523599
ob_auto_sun = bpy.data.objects.new('AutoSun', light_auto_sun)
scene.collection.objects.link(ob_auto_sun)
ob_auto_sun.rotation_euler = (0.872665, 0.174533, 0.523599)
bpy.context.view_layer.update()
